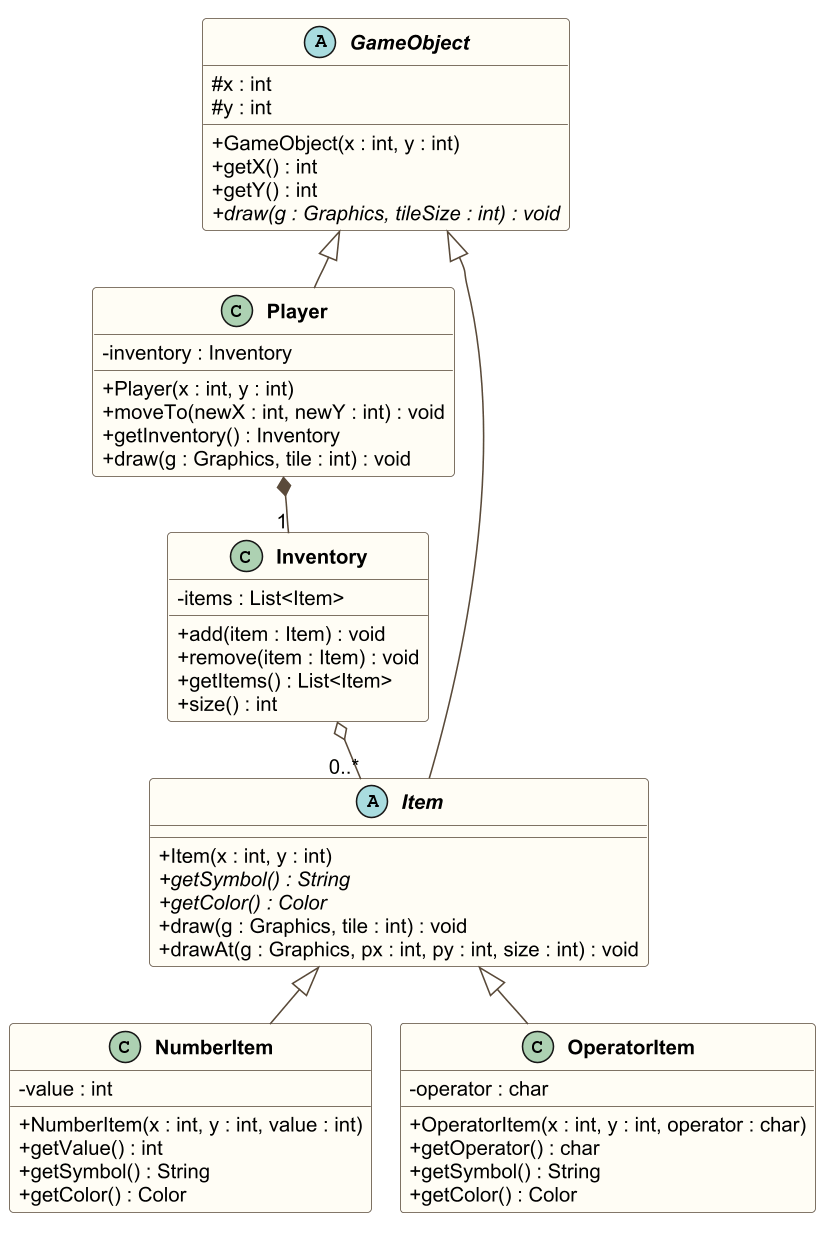

The diagram above was rendered by PlantUML. Its source (embedded in the PNG):
@startuml class-detail-items
' Class Diagram รายละเอียด กลุ่มที่ 1: GameObject, Player, Inventory, Item
!pragma layout smetana
skinparam dpi 150
skinparam classAttributeIconSize 0
skinparam shadowing false
skinparam defaultFontName Arial
skinparam defaultFontSize 13
skinparam classFontStyle bold
skinparam classBackgroundColor #FFFDF5
skinparam classBorderColor #5A4A3A
skinparam ArrowColor #5A4A3A
skinparam nodesep 30
skinparam ranksep 50

abstract class GameObject {
  # x : int
  # y : int
  + GameObject(x : int, y : int)
  + getX() : int
  + getY() : int
  + {abstract} draw(g : Graphics, tileSize : int) : void
}

class Player {
  - inventory : Inventory
  + Player(x : int, y : int)
  + moveTo(newX : int, newY : int) : void
  + getInventory() : Inventory
  + draw(g : Graphics, tile : int) : void
}

class Inventory {
  - items : List<Item>
  + add(item : Item) : void
  + remove(item : Item) : void
  + getItems() : List<Item>
  + size() : int
}

abstract class Item {
  + Item(x : int, y : int)
  + {abstract} getSymbol() : String
  + {abstract} getColor() : Color
  + draw(g : Graphics, tile : int) : void
  + drawAt(g : Graphics, px : int, py : int, size : int) : void
}

class NumberItem {
  - value : int
  + NumberItem(x : int, y : int, value : int)
  + getValue() : int
  + getSymbol() : String
  + getColor() : Color
}

class OperatorItem {
  - operator : char
  + OperatorItem(x : int, y : int, operator : char)
  + getOperator() : char
  + getSymbol() : String
  + getColor() : Color
}

GameObject <|-- Player
GameObject <|-- Item
Item <|-- NumberItem
Item <|-- OperatorItem
Player *-- "1" Inventory
Inventory o-- "0..*" Item
@enduml